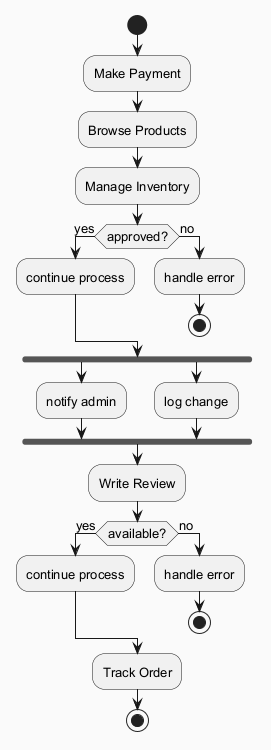

The diagram above was rendered by PlantUML. Its source (embedded in the PNG):
@startuml
skinparam backgroundColor #FAFAFA
skinparam classBackgroundColor #FFF3E0
skinparam classBorderColor #E65100
skinparam defaultFontSize 13
start
:Make Payment;
:Browse Products;
:Manage Inventory;
if (approved?) then (yes)
:continue process;
else (no)
:handle error;
stop
endif
fork
:notify admin;
fork again
:log change;
end fork
:Write Review;
if (available?) then (yes)
:continue process;
else (no)
:handle error;
stop
endif
:Track Order;
stop
@enduml